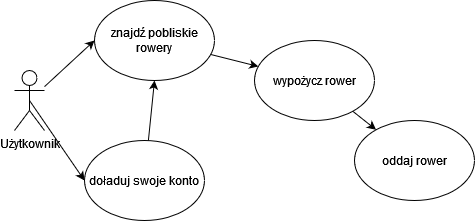

The diagram above was exported from draw.io. Its source (the exported page's mxGraphModel, read from the mxfile embedded in the PNG):
<mxGraphModel dx="600" dy="329" grid="1" gridSize="10" guides="1" tooltips="1" connect="1" arrows="1" fold="1" page="1" pageScale="1" pageWidth="827" pageHeight="1169" math="0" shadow="0">
  <root>
    <mxCell id="0" />
    <mxCell id="1" parent="0" />
    <mxCell id="1wQir1odocGlphBvJd91-6" style="rounded=0;orthogonalLoop=1;jettySize=auto;html=1;entryX=0;entryY=0.5;entryDx=0;entryDy=0;" edge="1" parent="1" source="1wQir1odocGlphBvJd91-1" target="1wQir1odocGlphBvJd91-4">
      <mxGeometry relative="1" as="geometry" />
    </mxCell>
    <mxCell id="1wQir1odocGlphBvJd91-8" style="rounded=0;orthogonalLoop=1;jettySize=auto;html=1;exitX=0.5;exitY=0.5;exitDx=0;exitDy=0;exitPerimeter=0;entryX=0;entryY=0.5;entryDx=0;entryDy=0;" edge="1" parent="1" source="1wQir1odocGlphBvJd91-1" target="1wQir1odocGlphBvJd91-7">
      <mxGeometry relative="1" as="geometry" />
    </mxCell>
    <mxCell id="1wQir1odocGlphBvJd91-1" value="Użytkownik" style="shape=umlActor;verticalLabelPosition=bottom;verticalAlign=top;html=1;outlineConnect=0;" vertex="1" parent="1">
      <mxGeometry x="240" y="160" width="30" height="60" as="geometry" />
    </mxCell>
    <mxCell id="1wQir1odocGlphBvJd91-13" value="" style="rounded=0;orthogonalLoop=1;jettySize=auto;html=1;" edge="1" parent="1" source="1wQir1odocGlphBvJd91-4" target="1wQir1odocGlphBvJd91-12">
      <mxGeometry relative="1" as="geometry" />
    </mxCell>
    <mxCell id="1wQir1odocGlphBvJd91-4" value="znajdź pobliskie rowery" style="ellipse;whiteSpace=wrap;html=1;" vertex="1" parent="1">
      <mxGeometry x="320" y="90" width="120" height="80" as="geometry" />
    </mxCell>
    <mxCell id="1wQir1odocGlphBvJd91-10" style="rounded=0;orthogonalLoop=1;jettySize=auto;html=1;entryX=0.5;entryY=1;entryDx=0;entryDy=0;" edge="1" parent="1" source="1wQir1odocGlphBvJd91-7" target="1wQir1odocGlphBvJd91-4">
      <mxGeometry relative="1" as="geometry" />
    </mxCell>
    <mxCell id="1wQir1odocGlphBvJd91-7" value="doładuj swoje konto" style="ellipse;whiteSpace=wrap;html=1;" vertex="1" parent="1">
      <mxGeometry x="310" y="230" width="120" height="80" as="geometry" />
    </mxCell>
    <mxCell id="1wQir1odocGlphBvJd91-14" style="rounded=0;orthogonalLoop=1;jettySize=auto;html=1;" edge="1" parent="1" source="1wQir1odocGlphBvJd91-12" target="1wQir1odocGlphBvJd91-15">
      <mxGeometry relative="1" as="geometry">
        <mxPoint x="640" y="250" as="targetPoint" />
      </mxGeometry>
    </mxCell>
    <mxCell id="1wQir1odocGlphBvJd91-12" value="wypożycz rower" style="ellipse;whiteSpace=wrap;html=1;" vertex="1" parent="1">
      <mxGeometry x="480" y="130" width="120" height="80" as="geometry" />
    </mxCell>
    <mxCell id="1wQir1odocGlphBvJd91-15" value="oddaj rower" style="ellipse;whiteSpace=wrap;html=1;" vertex="1" parent="1">
      <mxGeometry x="580" y="210" width="120" height="80" as="geometry" />
    </mxCell>
  </root>
</mxGraphModel>